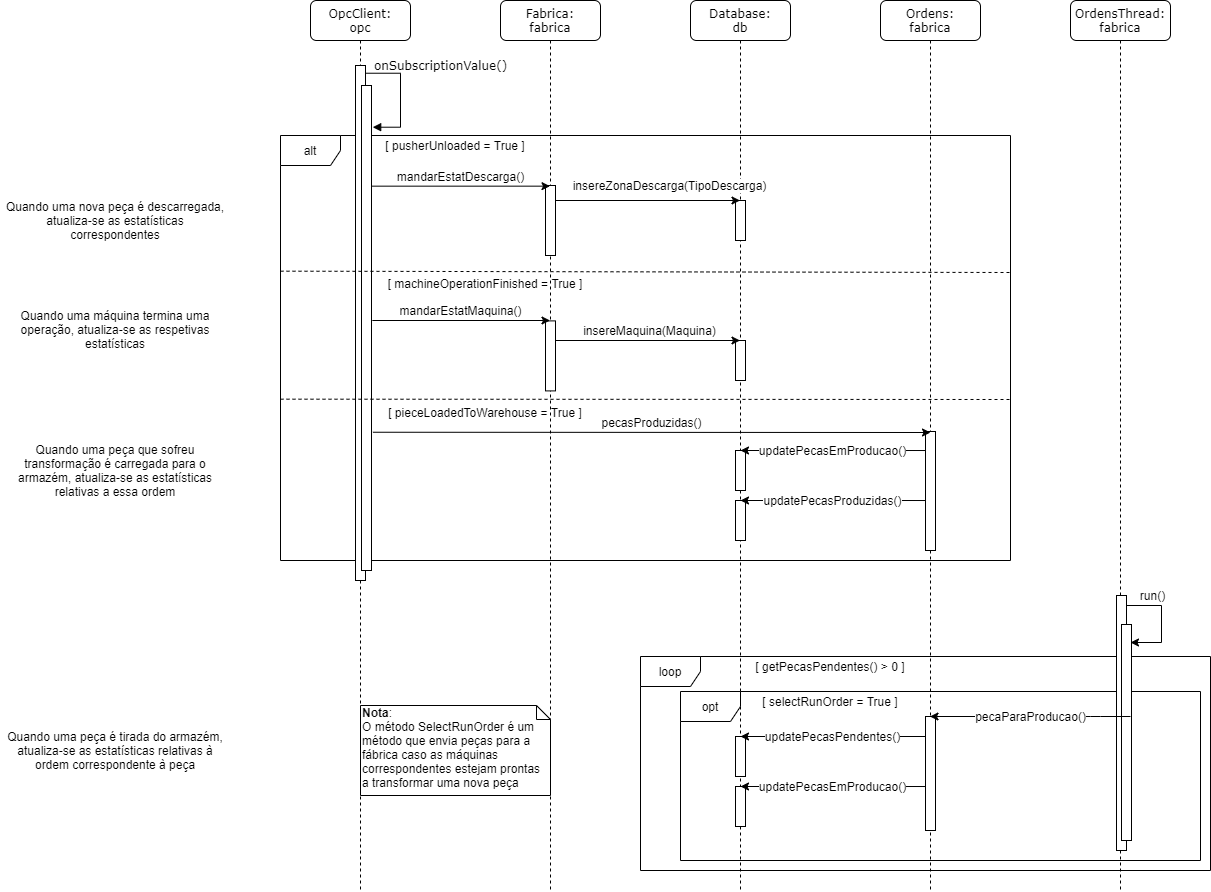

The diagram above was exported from draw.io. Its source (the exported page's mxGraphModel, read from the mxfile embedded in the PNG):
<mxGraphModel dx="2583" dy="827" grid="1" gridSize="10" guides="1" tooltips="1" connect="1" arrows="1" fold="1" page="1" pageScale="1" pageWidth="1100" pageHeight="850" background="#ffffff" math="0" shadow="0">
  <root>
    <mxCell id="0" />
    <mxCell id="1" parent="0" />
    <mxCell id="Ia4n-h0RDuooYXeVsHAA-1" value="loop" style="shape=umlFrame;whiteSpace=wrap;html=1;" parent="1" vertex="1">
      <mxGeometry x="430" y="736" width="570" height="214" as="geometry" />
    </mxCell>
    <mxCell id="Ia4n-h0RDuooYXeVsHAA-4" value="opt" style="shape=umlFrame;whiteSpace=wrap;html=1;" parent="1" vertex="1">
      <mxGeometry x="470" y="771" width="520" height="169" as="geometry" />
    </mxCell>
    <mxCell id="PoBy-lKb2Kk4qKeY4AMv-2" value="alt" style="shape=umlFrame;whiteSpace=wrap;html=1;" parent="1" vertex="1">
      <mxGeometry x="70" y="215" width="730" height="425" as="geometry" />
    </mxCell>
    <mxCell id="7baba1c4bc27f4b0-2" value="Fabrica:&lt;br&gt;fabrica" style="shape=umlLifeline;perimeter=lifelinePerimeter;whiteSpace=wrap;html=1;container=1;collapsible=0;recursiveResize=0;outlineConnect=0;rounded=1;shadow=0;comic=0;labelBackgroundColor=none;strokeWidth=1;fontFamily=Verdana;fontSize=12;align=center;" parent="1" vertex="1">
      <mxGeometry x="290" y="80" width="100" height="890" as="geometry" />
    </mxCell>
    <mxCell id="3ezB1urwOgq25A7qSR4P-9" value="" style="html=1;points=[];perimeter=orthogonalPerimeter;rounded=0;shadow=0;comic=0;labelBackgroundColor=none;strokeWidth=1;fontFamily=Verdana;fontSize=12;align=center;" parent="7baba1c4bc27f4b0-2" vertex="1">
      <mxGeometry x="45" y="320.4" width="10" height="70" as="geometry" />
    </mxCell>
    <mxCell id="3ezB1urwOgq25A7qSR4P-10" value="mandarEstatMaquina()" style="endArrow=classic;html=1;exitX=1.081;exitY=0.299;exitDx=0;exitDy=0;exitPerimeter=0;verticalAlign=bottom;fontSize=12;" parent="7baba1c4bc27f4b0-2" edge="1">
      <mxGeometry width="50" height="50" relative="1" as="geometry">
        <mxPoint x="-128.19000000000005" y="319.9999999999999" as="sourcePoint" />
        <mxPoint x="49.50000000000023" y="319.9999999999999" as="targetPoint" />
      </mxGeometry>
    </mxCell>
    <mxCell id="3ezB1urwOgq25A7qSR4P-4" value="" style="html=1;points=[];perimeter=orthogonalPerimeter;rounded=0;shadow=0;comic=0;labelBackgroundColor=none;strokeWidth=1;fontFamily=Verdana;fontSize=12;align=center;" parent="1" vertex="1">
      <mxGeometry x="335" y="265" width="10" height="70" as="geometry" />
    </mxCell>
    <mxCell id="7baba1c4bc27f4b0-3" value="Database:&lt;br&gt;db" style="shape=umlLifeline;perimeter=lifelinePerimeter;whiteSpace=wrap;html=1;container=1;collapsible=0;recursiveResize=0;outlineConnect=0;rounded=1;shadow=0;comic=0;labelBackgroundColor=none;strokeWidth=1;fontFamily=Verdana;fontSize=12;align=center;" parent="1" vertex="1">
      <mxGeometry x="480" y="80" width="100" height="890" as="geometry" />
    </mxCell>
    <mxCell id="3ezB1urwOgq25A7qSR4P-6" value="" style="html=1;points=[];perimeter=orthogonalPerimeter;rounded=0;shadow=0;comic=0;labelBackgroundColor=none;strokeWidth=1;fontFamily=Verdana;fontSize=12;align=center;" parent="7baba1c4bc27f4b0-3" vertex="1">
      <mxGeometry x="45" y="200" width="10" height="40" as="geometry" />
    </mxCell>
    <mxCell id="Ia4n-h0RDuooYXeVsHAA-10" value="" style="html=1;points=[];perimeter=orthogonalPerimeter;rounded=0;shadow=0;comic=0;labelBackgroundColor=none;strokeWidth=1;fontFamily=Verdana;fontSize=12;align=center;" parent="7baba1c4bc27f4b0-3" vertex="1">
      <mxGeometry x="45" y="736" width="10" height="40" as="geometry" />
    </mxCell>
    <mxCell id="Ia4n-h0RDuooYXeVsHAA-12" value="" style="html=1;points=[];perimeter=orthogonalPerimeter;rounded=0;shadow=0;comic=0;labelBackgroundColor=none;strokeWidth=1;fontFamily=Verdana;fontSize=12;align=center;" parent="7baba1c4bc27f4b0-3" vertex="1">
      <mxGeometry x="45" y="786" width="10" height="40" as="geometry" />
    </mxCell>
    <mxCell id="Ia4n-h0RDuooYXeVsHAA-13" value="updatePecasEmProducao()" style="endArrow=classic;html=1;fontSize=12;exitX=-0.033;exitY=0.142;exitDx=0;exitDy=0;exitPerimeter=0;" parent="7baba1c4bc27f4b0-3" edge="1">
      <mxGeometry width="50" height="50" relative="1" as="geometry">
        <mxPoint x="234.66999999999985" y="786.0219999999999" as="sourcePoint" />
        <mxPoint x="50" y="786" as="targetPoint" />
        <Array as="points">
          <mxPoint x="210.5" y="786" />
        </Array>
      </mxGeometry>
    </mxCell>
    <mxCell id="Ia4n-h0RDuooYXeVsHAA-22" value="" style="html=1;points=[];perimeter=orthogonalPerimeter;rounded=0;shadow=0;comic=0;labelBackgroundColor=none;strokeWidth=1;fontFamily=Verdana;fontSize=12;align=center;" parent="7baba1c4bc27f4b0-3" vertex="1">
      <mxGeometry x="45" y="450" width="10" height="40" as="geometry" />
    </mxCell>
    <mxCell id="Ia4n-h0RDuooYXeVsHAA-23" value="" style="html=1;points=[];perimeter=orthogonalPerimeter;rounded=0;shadow=0;comic=0;labelBackgroundColor=none;strokeWidth=1;fontFamily=Verdana;fontSize=12;align=center;" parent="7baba1c4bc27f4b0-3" vertex="1">
      <mxGeometry x="45" y="500" width="10" height="40" as="geometry" />
    </mxCell>
    <mxCell id="7baba1c4bc27f4b0-4" value="Ordens:&lt;br&gt;fabrica" style="shape=umlLifeline;perimeter=lifelinePerimeter;whiteSpace=wrap;html=1;container=1;collapsible=0;recursiveResize=0;outlineConnect=0;rounded=1;shadow=0;comic=0;labelBackgroundColor=none;strokeWidth=1;fontFamily=Verdana;fontSize=12;align=center;" parent="1" vertex="1">
      <mxGeometry x="670" y="80" width="100" height="890" as="geometry" />
    </mxCell>
    <mxCell id="Ia4n-h0RDuooYXeVsHAA-8" value="" style="html=1;points=[];perimeter=orthogonalPerimeter;rounded=0;shadow=0;comic=0;labelBackgroundColor=none;strokeWidth=1;fontFamily=Verdana;fontSize=12;align=center;" parent="7baba1c4bc27f4b0-4" vertex="1">
      <mxGeometry x="45" y="716" width="10" height="114" as="geometry" />
    </mxCell>
    <mxCell id="Ia4n-h0RDuooYXeVsHAA-18" value="" style="html=1;points=[];perimeter=orthogonalPerimeter;rounded=0;shadow=0;comic=0;labelBackgroundColor=none;strokeWidth=1;fontFamily=Verdana;fontSize=12;align=center;" parent="7baba1c4bc27f4b0-4" vertex="1">
      <mxGeometry x="45" y="431" width="10" height="119" as="geometry" />
    </mxCell>
    <mxCell id="7baba1c4bc27f4b0-5" value="OrdensThread:&lt;br&gt;fabrica" style="shape=umlLifeline;perimeter=lifelinePerimeter;whiteSpace=wrap;html=1;container=1;collapsible=0;recursiveResize=0;outlineConnect=0;rounded=1;shadow=0;comic=0;labelBackgroundColor=none;strokeWidth=1;fontFamily=Verdana;fontSize=12;align=center;" parent="1" vertex="1">
      <mxGeometry x="860" y="80" width="100" height="890" as="geometry" />
    </mxCell>
    <mxCell id="3ezB1urwOgq25A7qSR4P-15" value="" style="html=1;points=[];perimeter=orthogonalPerimeter;rounded=0;shadow=0;comic=0;labelBackgroundColor=none;strokeWidth=1;fontFamily=Verdana;fontSize=12;align=center;" parent="7baba1c4bc27f4b0-5" vertex="1">
      <mxGeometry x="46" y="595" width="10" height="255" as="geometry" />
    </mxCell>
    <mxCell id="3ezB1urwOgq25A7qSR4P-20" value="run()" style="endArrow=classic;html=1;fontSize=12;rounded=0;verticalAlign=middle;" parent="7baba1c4bc27f4b0-5" edge="1">
      <mxGeometry x="-0.4907" y="10" width="50" height="50" relative="1" as="geometry">
        <mxPoint x="56" y="605" as="sourcePoint" />
        <mxPoint x="60" y="642" as="targetPoint" />
        <Array as="points">
          <mxPoint x="91" y="605" />
          <mxPoint x="91" y="642" />
        </Array>
        <mxPoint as="offset" />
      </mxGeometry>
    </mxCell>
    <mxCell id="3ezB1urwOgq25A7qSR4P-16" value="" style="html=1;points=[];perimeter=orthogonalPerimeter;rounded=0;shadow=0;comic=0;labelBackgroundColor=none;strokeWidth=1;fontFamily=Verdana;fontSize=12;align=center;" parent="7baba1c4bc27f4b0-5" vertex="1">
      <mxGeometry x="51" y="624" width="10" height="216" as="geometry" />
    </mxCell>
    <mxCell id="7baba1c4bc27f4b0-8" value="OpcClient:&lt;br&gt;opc" style="shape=umlLifeline;perimeter=lifelinePerimeter;whiteSpace=wrap;html=1;container=1;collapsible=0;recursiveResize=0;outlineConnect=0;rounded=1;shadow=0;comic=0;labelBackgroundColor=none;strokeWidth=1;fontFamily=Verdana;fontSize=12;align=center;" parent="1" vertex="1">
      <mxGeometry x="100" y="80" width="100" height="890" as="geometry" />
    </mxCell>
    <mxCell id="7baba1c4bc27f4b0-9" value="" style="html=1;points=[];perimeter=orthogonalPerimeter;rounded=0;shadow=0;comic=0;labelBackgroundColor=none;strokeWidth=1;fontFamily=Verdana;fontSize=12;align=center;" parent="7baba1c4bc27f4b0-8" vertex="1">
      <mxGeometry x="45" y="65" width="10" height="515" as="geometry" />
    </mxCell>
    <mxCell id="PoBy-lKb2Kk4qKeY4AMv-1" value="" style="html=1;points=[];perimeter=orthogonalPerimeter;rounded=0;shadow=0;comic=0;labelBackgroundColor=none;strokeWidth=1;fontFamily=Verdana;fontSize=12;align=center;" parent="7baba1c4bc27f4b0-8" vertex="1">
      <mxGeometry x="51" y="85" width="10" height="485" as="geometry" />
    </mxCell>
    <mxCell id="7baba1c4bc27f4b0-11" value="onSubscriptionValue()" style="html=1;verticalAlign=bottom;endArrow=block;labelBackgroundColor=none;fontFamily=Verdana;fontSize=12;edgeStyle=elbowEdgeStyle;elbow=vertical;exitX=1.057;exitY=0.015;exitDx=0;exitDy=0;exitPerimeter=0;strokeColor=#000000;rounded=0;entryX=1.12;entryY=0.086;entryDx=0;entryDy=0;entryPerimeter=0;" parent="7baba1c4bc27f4b0-8" source="7baba1c4bc27f4b0-9" target="PoBy-lKb2Kk4qKeY4AMv-1" edge="1">
      <mxGeometry x="-0.349" y="40" relative="1" as="geometry">
        <mxPoint x="120" y="75" as="sourcePoint" />
        <mxPoint x="110" y="125" as="targetPoint" />
        <Array as="points">
          <mxPoint x="90" y="110" />
          <mxPoint x="90" y="105" />
          <mxPoint x="90" y="95" />
        </Array>
        <mxPoint as="offset" />
      </mxGeometry>
    </mxCell>
    <mxCell id="3ezB1urwOgq25A7qSR4P-1" value="[ pusherUnloaded = True ]" style="text;html=1;strokeColor=none;fillColor=none;align=center;verticalAlign=middle;whiteSpace=wrap;rounded=0;" parent="1" vertex="1">
      <mxGeometry x="170" y="215" width="150" height="20" as="geometry" />
    </mxCell>
    <mxCell id="3ezB1urwOgq25A7qSR4P-3" value="mandarEstatDescarga()" style="endArrow=classic;html=1;exitX=1.081;exitY=0.299;exitDx=0;exitDy=0;exitPerimeter=0;verticalAlign=bottom;fontSize=12;" parent="1" edge="1">
      <mxGeometry width="50" height="50" relative="1" as="geometry">
        <mxPoint x="161.80999999999995" y="265.65999999999997" as="sourcePoint" />
        <mxPoint x="339.5" y="265.65999999999997" as="targetPoint" />
      </mxGeometry>
    </mxCell>
    <mxCell id="3ezB1urwOgq25A7qSR4P-5" value="insereZonaDescarga(TipoDescarga)" style="endArrow=classic;html=1;fontSize=12;endSize=6;startSize=6;verticalAlign=bottom;" parent="1" edge="1">
      <mxGeometry x="0.2466" y="5" width="50" height="50" relative="1" as="geometry">
        <mxPoint x="345" y="280" as="sourcePoint" />
        <mxPoint x="529.5" y="280" as="targetPoint" />
        <mxPoint as="offset" />
      </mxGeometry>
    </mxCell>
    <mxCell id="3ezB1urwOgq25A7qSR4P-7" value="" style="endArrow=none;dashed=1;html=1;fontSize=12;exitX=0;exitY=0.481;exitDx=0;exitDy=0;exitPerimeter=0;" parent="1" edge="1">
      <mxGeometry width="50" height="50" relative="1" as="geometry">
        <mxPoint x="70" y="350.68000000000006" as="sourcePoint" />
        <mxPoint x="799" y="352" as="targetPoint" />
      </mxGeometry>
    </mxCell>
    <mxCell id="3ezB1urwOgq25A7qSR4P-8" value="[ machineOperationFinished = True ]" style="text;html=1;strokeColor=none;fillColor=none;align=center;verticalAlign=middle;whiteSpace=wrap;rounded=0;" parent="1" vertex="1">
      <mxGeometry x="170" y="353" width="210" height="20" as="geometry" />
    </mxCell>
    <mxCell id="3ezB1urwOgq25A7qSR4P-11" value="" style="html=1;points=[];perimeter=orthogonalPerimeter;rounded=0;shadow=0;comic=0;labelBackgroundColor=none;strokeWidth=1;fontFamily=Verdana;fontSize=12;align=center;" parent="1" vertex="1">
      <mxGeometry x="525" y="420" width="10" height="40" as="geometry" />
    </mxCell>
    <mxCell id="3ezB1urwOgq25A7qSR4P-12" value="insereMaquina(Maquina)" style="endArrow=classic;html=1;fontSize=12;endSize=6;startSize=6;verticalAlign=bottom;" parent="1" edge="1">
      <mxGeometry x="0.0298" width="50" height="50" relative="1" as="geometry">
        <mxPoint x="345" y="420" as="sourcePoint" />
        <mxPoint x="529.5" y="420" as="targetPoint" />
        <mxPoint as="offset" />
      </mxGeometry>
    </mxCell>
    <mxCell id="Ia4n-h0RDuooYXeVsHAA-2" value="[ getPecasPendentes() &amp;gt; 0 ]" style="text;html=1;strokeColor=none;fillColor=none;align=center;verticalAlign=middle;whiteSpace=wrap;rounded=0;" parent="1" vertex="1">
      <mxGeometry x="535" y="736" width="170" height="20" as="geometry" />
    </mxCell>
    <mxCell id="Ia4n-h0RDuooYXeVsHAA-7" value="[ selectRunOrder = True ]" style="text;html=1;strokeColor=none;fillColor=none;align=center;verticalAlign=middle;whiteSpace=wrap;rounded=0;" parent="1" vertex="1">
      <mxGeometry x="535" y="771" width="170" height="20" as="geometry" />
    </mxCell>
    <mxCell id="Ia4n-h0RDuooYXeVsHAA-9" value="pecaParaProducao()" style="endArrow=classic;html=1;fontSize=12;" parent="1" edge="1">
      <mxGeometry width="50" height="50" relative="1" as="geometry">
        <mxPoint x="920" y="796" as="sourcePoint" />
        <mxPoint x="719.5" y="796" as="targetPoint" />
        <Array as="points">
          <mxPoint x="880" y="796" />
        </Array>
      </mxGeometry>
    </mxCell>
    <mxCell id="Ia4n-h0RDuooYXeVsHAA-11" value="updatePecasPendentes()" style="endArrow=classic;html=1;fontSize=12;" parent="1" edge="1">
      <mxGeometry width="50" height="50" relative="1" as="geometry">
        <mxPoint x="715" y="816" as="sourcePoint" />
        <mxPoint x="530" y="816" as="targetPoint" />
        <Array as="points">
          <mxPoint x="690.5" y="816" />
        </Array>
      </mxGeometry>
    </mxCell>
    <mxCell id="Ia4n-h0RDuooYXeVsHAA-16" value="" style="endArrow=none;dashed=1;html=1;fontSize=12;exitX=0;exitY=0.481;exitDx=0;exitDy=0;exitPerimeter=0;" parent="1" edge="1">
      <mxGeometry width="50" height="50" relative="1" as="geometry">
        <mxPoint x="70" y="478.68000000000006" as="sourcePoint" />
        <mxPoint x="801" y="479" as="targetPoint" />
      </mxGeometry>
    </mxCell>
    <mxCell id="Ia4n-h0RDuooYXeVsHAA-17" value="[ pieceLoadedToWarehouse = True ]" style="text;html=1;strokeColor=none;fillColor=none;align=center;verticalAlign=middle;whiteSpace=wrap;rounded=0;" parent="1" vertex="1">
      <mxGeometry x="170" y="482" width="210" height="20" as="geometry" />
    </mxCell>
    <mxCell id="Ia4n-h0RDuooYXeVsHAA-19" value="pecasProduzidas()" style="endArrow=classic;html=1;fontSize=12;exitX=1.14;exitY=0.804;exitDx=0;exitDy=0;exitPerimeter=0;verticalAlign=bottom;" parent="1" edge="1">
      <mxGeometry width="50" height="50" relative="1" as="geometry">
        <mxPoint x="162.39999999999986" y="511.74" as="sourcePoint" />
        <mxPoint x="720" y="512" as="targetPoint" />
      </mxGeometry>
    </mxCell>
    <mxCell id="Ia4n-h0RDuooYXeVsHAA-24" value="updatePecasEmProducao()" style="endArrow=classic;html=1;fontSize=12;exitX=-0.033;exitY=0.142;exitDx=0;exitDy=0;exitPerimeter=0;" parent="1" edge="1">
      <mxGeometry width="50" height="50" relative="1" as="geometry">
        <mxPoint x="714.6699999999998" y="530.0219999999999" as="sourcePoint" />
        <mxPoint x="530" y="530" as="targetPoint" />
        <Array as="points">
          <mxPoint x="690.5" y="530" />
        </Array>
      </mxGeometry>
    </mxCell>
    <mxCell id="Ia4n-h0RDuooYXeVsHAA-25" value="updatePecasProduzidas()" style="endArrow=classic;html=1;fontSize=12;exitX=-0.033;exitY=0.142;exitDx=0;exitDy=0;exitPerimeter=0;" parent="1" edge="1">
      <mxGeometry width="50" height="50" relative="1" as="geometry">
        <mxPoint x="714.6699999999998" y="580.0219999999999" as="sourcePoint" />
        <mxPoint x="530" y="580" as="targetPoint" />
        <Array as="points">
          <mxPoint x="690.5" y="580" />
        </Array>
      </mxGeometry>
    </mxCell>
    <mxCell id="_V0CQHQjLP9Eo_EJQdMd-3" value="Quando uma máquina termina uma operação, atualiza-se as respetivas estatísticas" style="text;html=1;strokeColor=none;fillColor=none;align=center;verticalAlign=middle;whiteSpace=wrap;rounded=0;" parent="1" vertex="1">
      <mxGeometry x="-210" y="390" width="230" height="37" as="geometry" />
    </mxCell>
    <mxCell id="_V0CQHQjLP9Eo_EJQdMd-7" value="Quando uma nova peça é descarregada, atualiza-se as estatísticas correspondentes" style="text;html=1;strokeColor=none;fillColor=none;align=center;verticalAlign=middle;whiteSpace=wrap;rounded=0;" parent="1" vertex="1">
      <mxGeometry x="-210" y="281.5" width="230" height="37" as="geometry" />
    </mxCell>
    <mxCell id="_V0CQHQjLP9Eo_EJQdMd-8" value="Quando uma peça que sofreu transformação é carregada para o armazém, atualiza-se as estatísticas relativas a essa ordem" style="text;html=1;strokeColor=none;fillColor=none;align=center;verticalAlign=middle;whiteSpace=wrap;rounded=0;" parent="1" vertex="1">
      <mxGeometry x="-210" y="520" width="230" height="60" as="geometry" />
    </mxCell>
    <mxCell id="_V0CQHQjLP9Eo_EJQdMd-11" value="Quando uma peça é tirada do armazém, atualiza-se as estatísticas relativas à ordem correspondente à peça" style="text;html=1;strokeColor=none;fillColor=none;align=center;verticalAlign=middle;whiteSpace=wrap;rounded=0;" parent="1" vertex="1">
      <mxGeometry x="-210" y="800" width="230" height="60" as="geometry" />
    </mxCell>
    <mxCell id="bXnnJThpVi26qQh_XbdX-1" value="&lt;b&gt;Nota&lt;/b&gt;: &lt;br&gt;O método SelectRunOrder é um método que envia peças para a fábrica caso as máquinas correspondentes estejam prontas a transformar uma nova peça" style="shape=note;whiteSpace=wrap;html=1;size=14;verticalAlign=top;align=left;spacingTop=-6;" parent="1" vertex="1">
      <mxGeometry x="150" y="785" width="190" height="90" as="geometry" />
    </mxCell>
  </root>
</mxGraphModel>